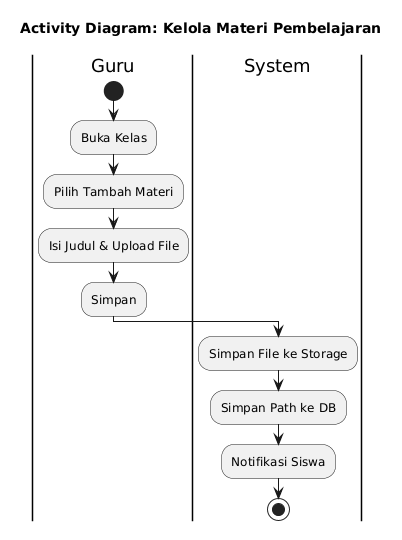

The diagram above was rendered by PlantUML. Its source (embedded in the PNG):
@startuml
skinparam monochrome true
skinparam shadowing false
skinparam defaultFontName Arial
skinparam activityShape roundedBox
title Activity Diagram: Kelola Materi Pembelajaran
|Guru|
start
:Buka Kelas;
:Pilih Tambah Materi;
:Isi Judul & Upload File;
:Simpan;
|System|
:Simpan File ke Storage;
:Simpan Path ke DB;
:Notifikasi Siswa;
stop
@enduml